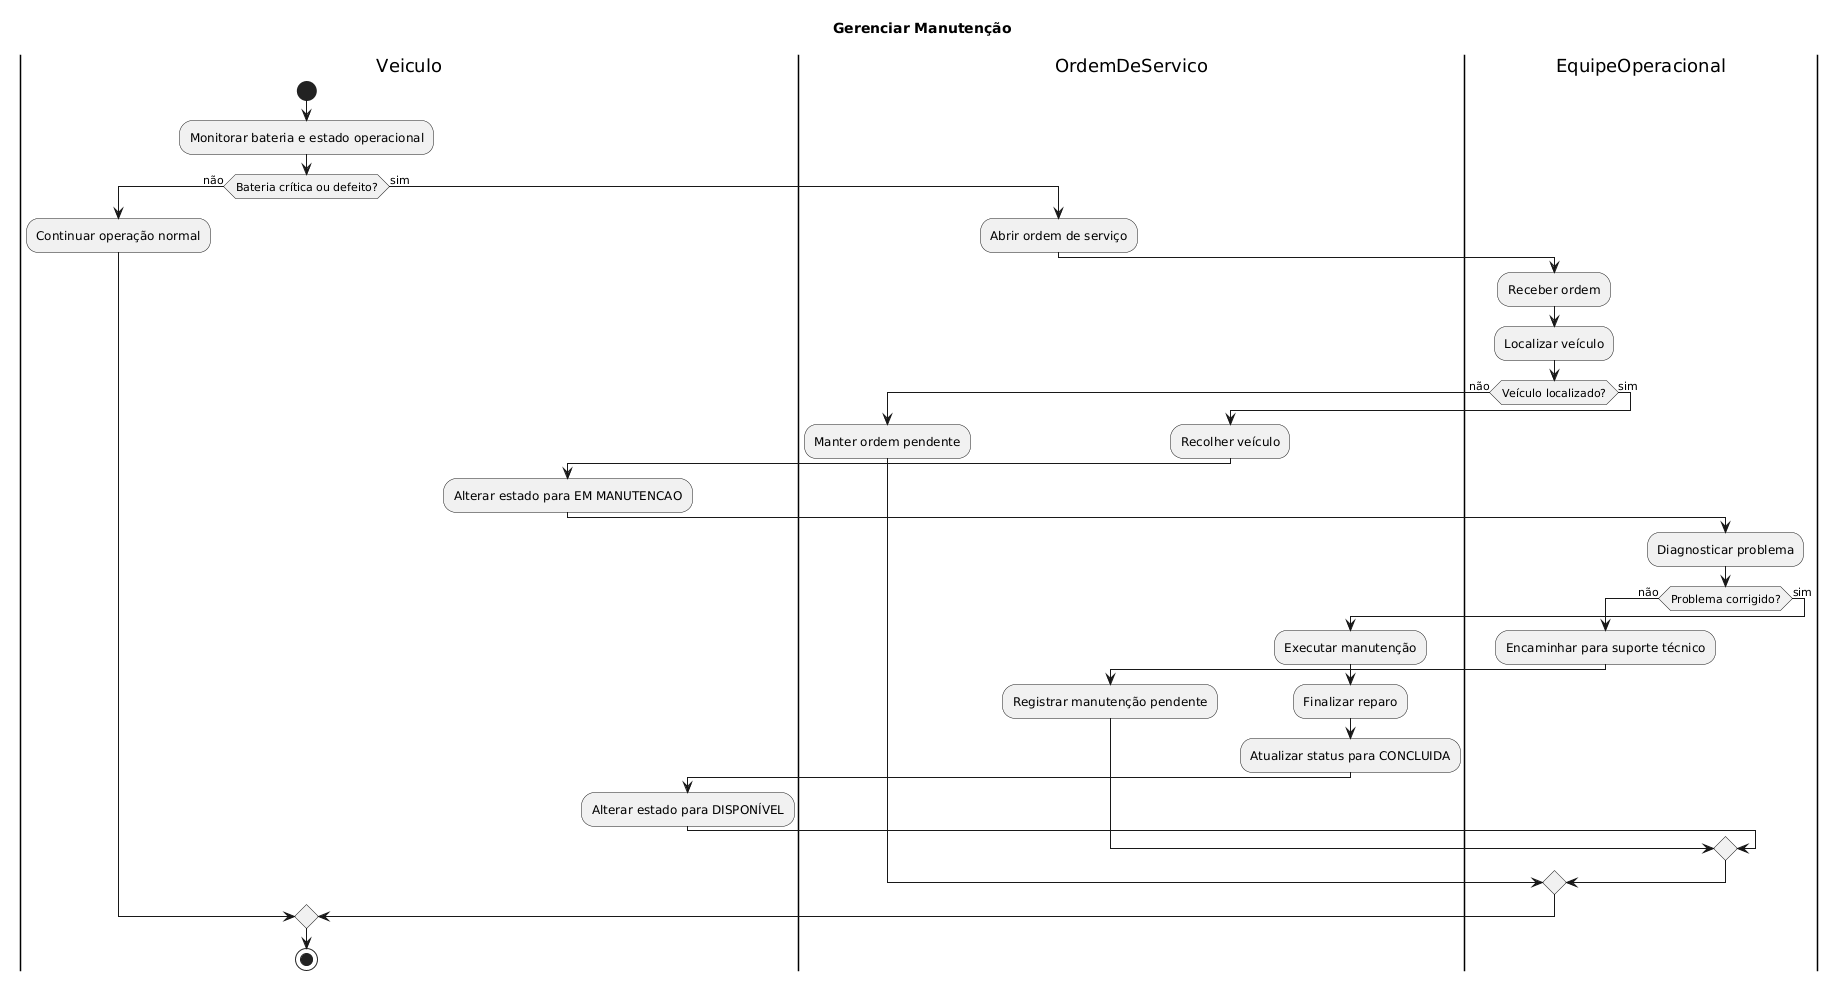

The diagram above was rendered by PlantUML. Its source (embedded in the PNG):
@startuml
title Gerenciar Manutenção

|Veiculo|
start
:Monitorar bateria e estado operacional;

if (Bateria crítica ou defeito?) then (não)

    :Continuar operação normal;

else (sim)

    |OrdemDeServico|
    :Abrir ordem de serviço;

    |EquipeOperacional|
    :Receber ordem;
    :Localizar veículo;

    if (Veículo localizado?) then (não)

        |OrdemDeServico|
        :Manter ordem pendente;

    else (sim)

        :Recolher veículo;

        |Veiculo|
        :Alterar estado para EM MANUTENCAO;

        |EquipeOperacional|
        :Diagnosticar problema;

        if (Problema corrigido?) then (não)

            :Encaminhar para suporte técnico;

            |OrdemDeServico|
            :Registrar manutenção pendente;

        else (sim)

            :Executar manutenção;
            :Finalizar reparo;

            |OrdemDeServico|
            :Atualizar status para CONCLUIDA;

            |Veiculo|
            :Alterar estado para DISPONÍVEL;

        endif

    endif

endif

stop
@enduml